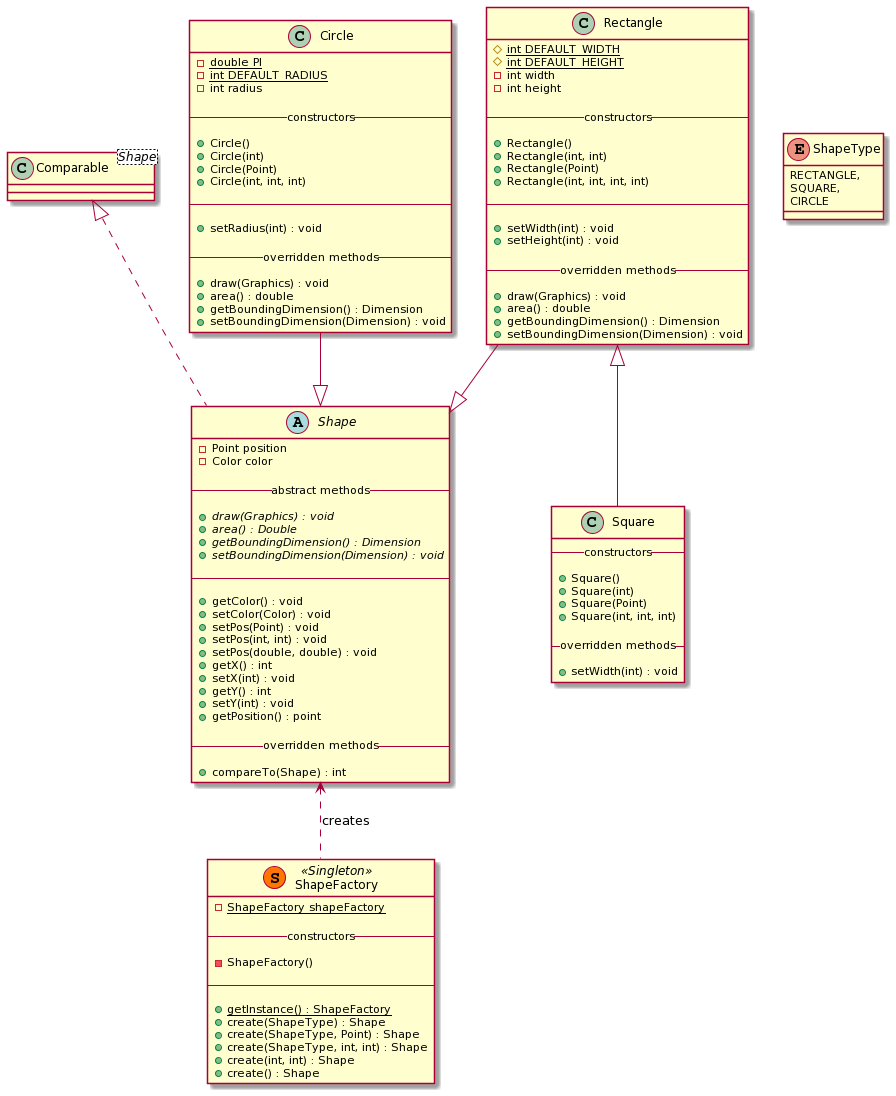

The diagram above was rendered by PlantUML. Its source (embedded in the PNG):
@startuml
abstract class Shape implements Comparable{
  - Point position
  - Color color

--abstract methods--

  +{abstract} draw(Graphics) : void
  +{abstract} area() : Double
  +{abstract} getBoundingDimension() : Dimension
  +{abstract} setBoundingDimension(Dimension) : void

--

  + getColor() : void
  + setColor(Color) : void
  + setPos(Point) : void
  + setPos(int, int) : void
  + setPos(double, double) : void
  + getX() : int
  + setX(int) : void
  + getY() : int
  + setY(int) : void
  + getPosition() : point
 
--overridden methods--

  + compareTo(Shape) : int
}



class ShapeFactory << (S,#FF7700) Singleton >> {
   -{static} ShapeFactory shapeFactory
   
--constructors--

   - ShapeFactory()

--

  +{static} getInstance() : ShapeFactory
  + create(ShapeType) : Shape
  + create(ShapeType, Point) : Shape
  + create(ShapeType, int, int) : Shape
  + create(int, int) : Shape
  + create() : Shape
}

enum ShapeType {
RECTANGLE,
SQUARE,
CIRCLE
}

class Rectangle{
  #{static} int DEFAULT_WIDTH
  #{static} int DEFAULT_HEIGHT
  - int width
  - int height

--constructors--

  + Rectangle()
  + Rectangle(int, int)
  + Rectangle(Point)
  + Rectangle(int, int, int, int)

--

  + setWidth(int) : void
  + setHeight(int) : void

--overridden methods--

  + draw(Graphics) : void
  + area() : double
  + getBoundingDimension() : Dimension
  + setBoundingDimension(Dimension) : void
}

class Square{
--constructors--

  + Square()
  + Square(int)
  + Square(Point)
  + Square(int, int, int)

--overridden methods--

  + setWidth(int) : void
}

class Circle{
  -{static} double PI
  -{static} int DEFAULT_RADIUS
  - int radius

--constructors--

  + Circle()
  + Circle(int)
  + Circle(Point)
  + Circle(int, int, int)

--

  + setRadius(int) : void

--overridden methods--

  + draw(Graphics) : void
  + area() : double
  + getBoundingDimension() : Dimension 
  + setBoundingDimension(Dimension) : void
}

class Comparable<Shape> {

}

Circle --|> Shape
Rectangle --|> Shape
Rectangle <|-- Square
Shape <.. ShapeFactory : creates
@enduml